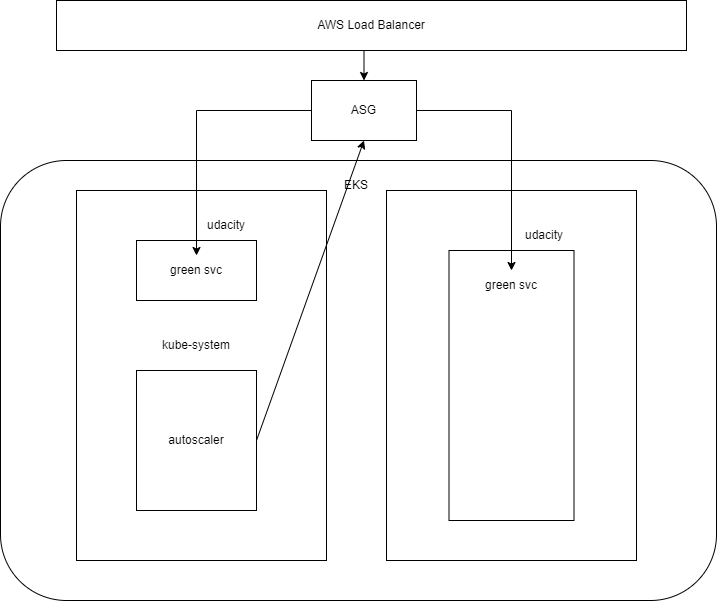

The diagram above was exported from draw.io. Its source (the exported page's mxGraphModel, read from the mxfile embedded in the PNG):
<mxGraphModel dx="1038" dy="649" grid="1" gridSize="10" guides="1" tooltips="1" connect="1" arrows="1" fold="1" page="1" pageScale="1" pageWidth="827" pageHeight="1169" math="0" shadow="0">
  <root>
    <mxCell id="0" />
    <mxCell id="1" parent="0" />
    <mxCell id="BxWLQq3U5cUVe2DAbS1S-2" value="" style="rounded=1;whiteSpace=wrap;html=1;" vertex="1" parent="1">
      <mxGeometry x="34" y="170" width="716" height="440" as="geometry" />
    </mxCell>
    <mxCell id="BxWLQq3U5cUVe2DAbS1S-3" value="EKS" style="text;html=1;strokeColor=none;fillColor=none;align=center;verticalAlign=middle;whiteSpace=wrap;rounded=0;" vertex="1" parent="1">
      <mxGeometry x="360" y="180" width="60" height="30" as="geometry" />
    </mxCell>
    <mxCell id="BxWLQq3U5cUVe2DAbS1S-6" value="" style="rounded=0;whiteSpace=wrap;html=1;" vertex="1" parent="1">
      <mxGeometry x="110" y="200" width="250" height="370" as="geometry" />
    </mxCell>
    <mxCell id="BxWLQq3U5cUVe2DAbS1S-7" value="udacity" style="text;html=1;strokeColor=none;fillColor=none;align=center;verticalAlign=middle;whiteSpace=wrap;rounded=0;" vertex="1" parent="1">
      <mxGeometry x="230" y="220" width="60" height="30" as="geometry" />
    </mxCell>
    <mxCell id="BxWLQq3U5cUVe2DAbS1S-8" value="" style="rounded=0;whiteSpace=wrap;html=1;" vertex="1" parent="1">
      <mxGeometry x="170" y="250" width="120" height="60" as="geometry" />
    </mxCell>
    <mxCell id="BxWLQq3U5cUVe2DAbS1S-10" value="" style="rounded=0;whiteSpace=wrap;html=1;" vertex="1" parent="1">
      <mxGeometry x="420" y="200" width="250" height="370" as="geometry" />
    </mxCell>
    <mxCell id="BxWLQq3U5cUVe2DAbS1S-11" value="udacity" style="text;html=1;strokeColor=none;fillColor=none;align=center;verticalAlign=middle;whiteSpace=wrap;rounded=0;" vertex="1" parent="1">
      <mxGeometry x="547.5" y="230" width="60" height="30" as="geometry" />
    </mxCell>
    <mxCell id="BxWLQq3U5cUVe2DAbS1S-12" value="" style="rounded=0;whiteSpace=wrap;html=1;" vertex="1" parent="1">
      <mxGeometry x="482.5" y="260" width="125" height="270" as="geometry" />
    </mxCell>
    <mxCell id="BxWLQq3U5cUVe2DAbS1S-14" value="autoscaler" style="rounded=0;whiteSpace=wrap;html=1;" vertex="1" parent="1">
      <mxGeometry x="170" y="380" width="120" height="140" as="geometry" />
    </mxCell>
    <mxCell id="BxWLQq3U5cUVe2DAbS1S-16" value="kube-system" style="text;html=1;strokeColor=none;fillColor=none;align=center;verticalAlign=middle;whiteSpace=wrap;rounded=0;" vertex="1" parent="1">
      <mxGeometry x="185" y="340" width="90" height="30" as="geometry" />
    </mxCell>
    <mxCell id="BxWLQq3U5cUVe2DAbS1S-29" style="edgeStyle=orthogonalEdgeStyle;rounded=0;orthogonalLoop=1;jettySize=auto;html=1;exitX=0.5;exitY=1;exitDx=0;exitDy=0;entryX=0.5;entryY=0;entryDx=0;entryDy=0;" edge="1" parent="1" source="BxWLQq3U5cUVe2DAbS1S-17" target="BxWLQq3U5cUVe2DAbS1S-26">
      <mxGeometry relative="1" as="geometry" />
    </mxCell>
    <mxCell id="BxWLQq3U5cUVe2DAbS1S-17" value="AWS Load Balancer" style="rounded=0;whiteSpace=wrap;html=1;" vertex="1" parent="1">
      <mxGeometry x="90" y="10" width="630" height="50" as="geometry" />
    </mxCell>
    <mxCell id="BxWLQq3U5cUVe2DAbS1S-21" value="green svc" style="text;html=1;strokeColor=none;fillColor=none;align=center;verticalAlign=middle;whiteSpace=wrap;rounded=0;" vertex="1" parent="1">
      <mxGeometry x="515" y="280" width="60" height="30" as="geometry" />
    </mxCell>
    <mxCell id="BxWLQq3U5cUVe2DAbS1S-25" value="green svc" style="text;html=1;strokeColor=none;fillColor=none;align=center;verticalAlign=middle;whiteSpace=wrap;rounded=0;" vertex="1" parent="1">
      <mxGeometry x="200" y="265" width="60" height="30" as="geometry" />
    </mxCell>
    <mxCell id="BxWLQq3U5cUVe2DAbS1S-33" style="edgeStyle=orthogonalEdgeStyle;rounded=0;orthogonalLoop=1;jettySize=auto;html=1;entryX=0.5;entryY=0;entryDx=0;entryDy=0;" edge="1" parent="1" source="BxWLQq3U5cUVe2DAbS1S-26" target="BxWLQq3U5cUVe2DAbS1S-21">
      <mxGeometry relative="1" as="geometry" />
    </mxCell>
    <mxCell id="BxWLQq3U5cUVe2DAbS1S-34" style="edgeStyle=orthogonalEdgeStyle;rounded=0;orthogonalLoop=1;jettySize=auto;html=1;entryX=0.5;entryY=0;entryDx=0;entryDy=0;" edge="1" parent="1" source="BxWLQq3U5cUVe2DAbS1S-26" target="BxWLQq3U5cUVe2DAbS1S-25">
      <mxGeometry relative="1" as="geometry" />
    </mxCell>
    <mxCell id="BxWLQq3U5cUVe2DAbS1S-26" value="ASG" style="rounded=0;whiteSpace=wrap;html=1;" vertex="1" parent="1">
      <mxGeometry x="345" y="90" width="105" height="60" as="geometry" />
    </mxCell>
    <mxCell id="BxWLQq3U5cUVe2DAbS1S-37" value="" style="endArrow=classic;html=1;rounded=0;exitX=1;exitY=0.5;exitDx=0;exitDy=0;entryX=0.5;entryY=1;entryDx=0;entryDy=0;" edge="1" parent="1" source="BxWLQq3U5cUVe2DAbS1S-14" target="BxWLQq3U5cUVe2DAbS1S-26">
      <mxGeometry width="50" height="50" relative="1" as="geometry">
        <mxPoint x="390" y="330" as="sourcePoint" />
        <mxPoint x="440" y="280" as="targetPoint" />
      </mxGeometry>
    </mxCell>
  </root>
</mxGraphModel>